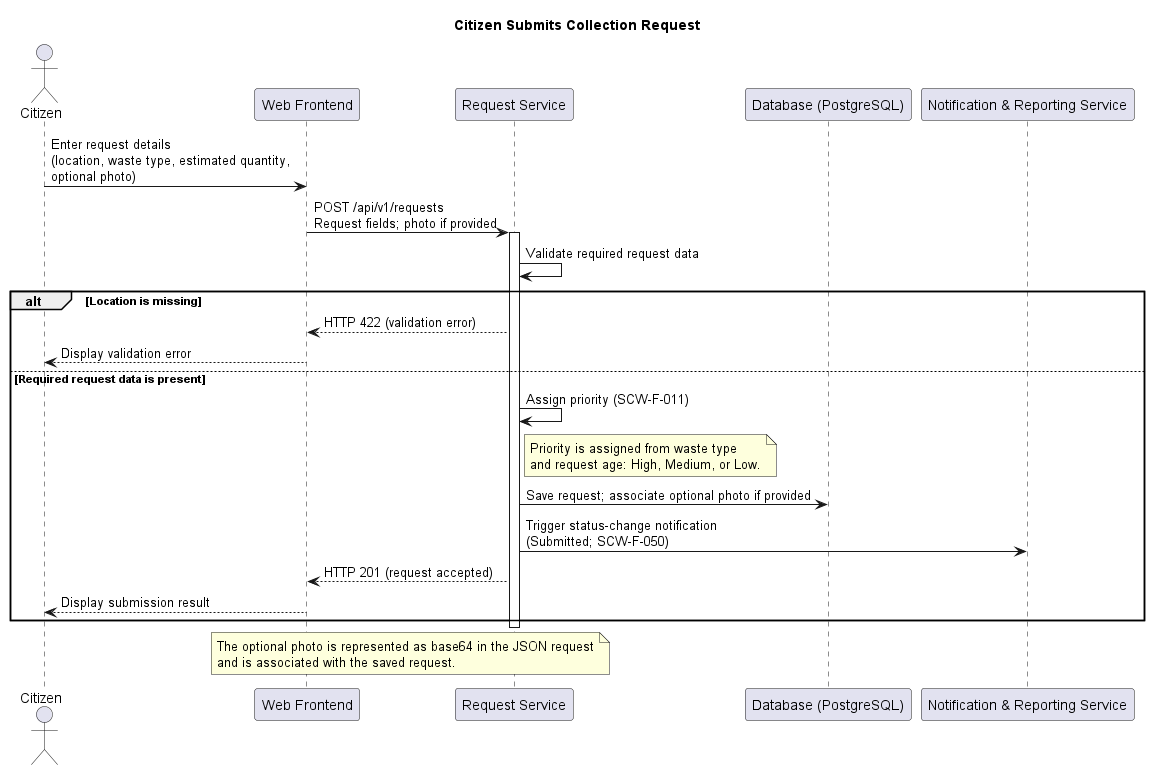

The diagram above was rendered by PlantUML. Its source (embedded in the PNG):
@startuml
title Citizen Submits Collection Request

actor Citizen
participant "Web Frontend" as Web
participant "Request Service" as Request
participant "Database (PostgreSQL)" as Database
participant "Notification & Reporting Service" as Notifications

Citizen -> Web: Enter request details\n(location, waste type, estimated quantity,\noptional photo)
Web -> Request: POST /api/v1/requests\nRequest fields; photo if provided
activate Request
Request -> Request: Validate required request data

alt Location is missing
    Request --> Web: HTTP 422 (validation error)
    Web --> Citizen: Display validation error
else Required request data is present
    Request -> Request: Assign priority (SCW-F-011)
    note right of Request
      Priority is assigned from waste type
      and request age: High, Medium, or Low.
    end note
    Request -> Database: Save request; associate optional photo if provided
    Request -> Notifications: Trigger status-change notification\n(Submitted; SCW-F-050)
    Request --> Web: HTTP 201 (request accepted)
    Web --> Citizen: Display submission result
end

deactivate Request

note over Web,Request
  The optional photo is represented as base64 in the JSON request
  and is associated with the saved request.
end note
@enduml